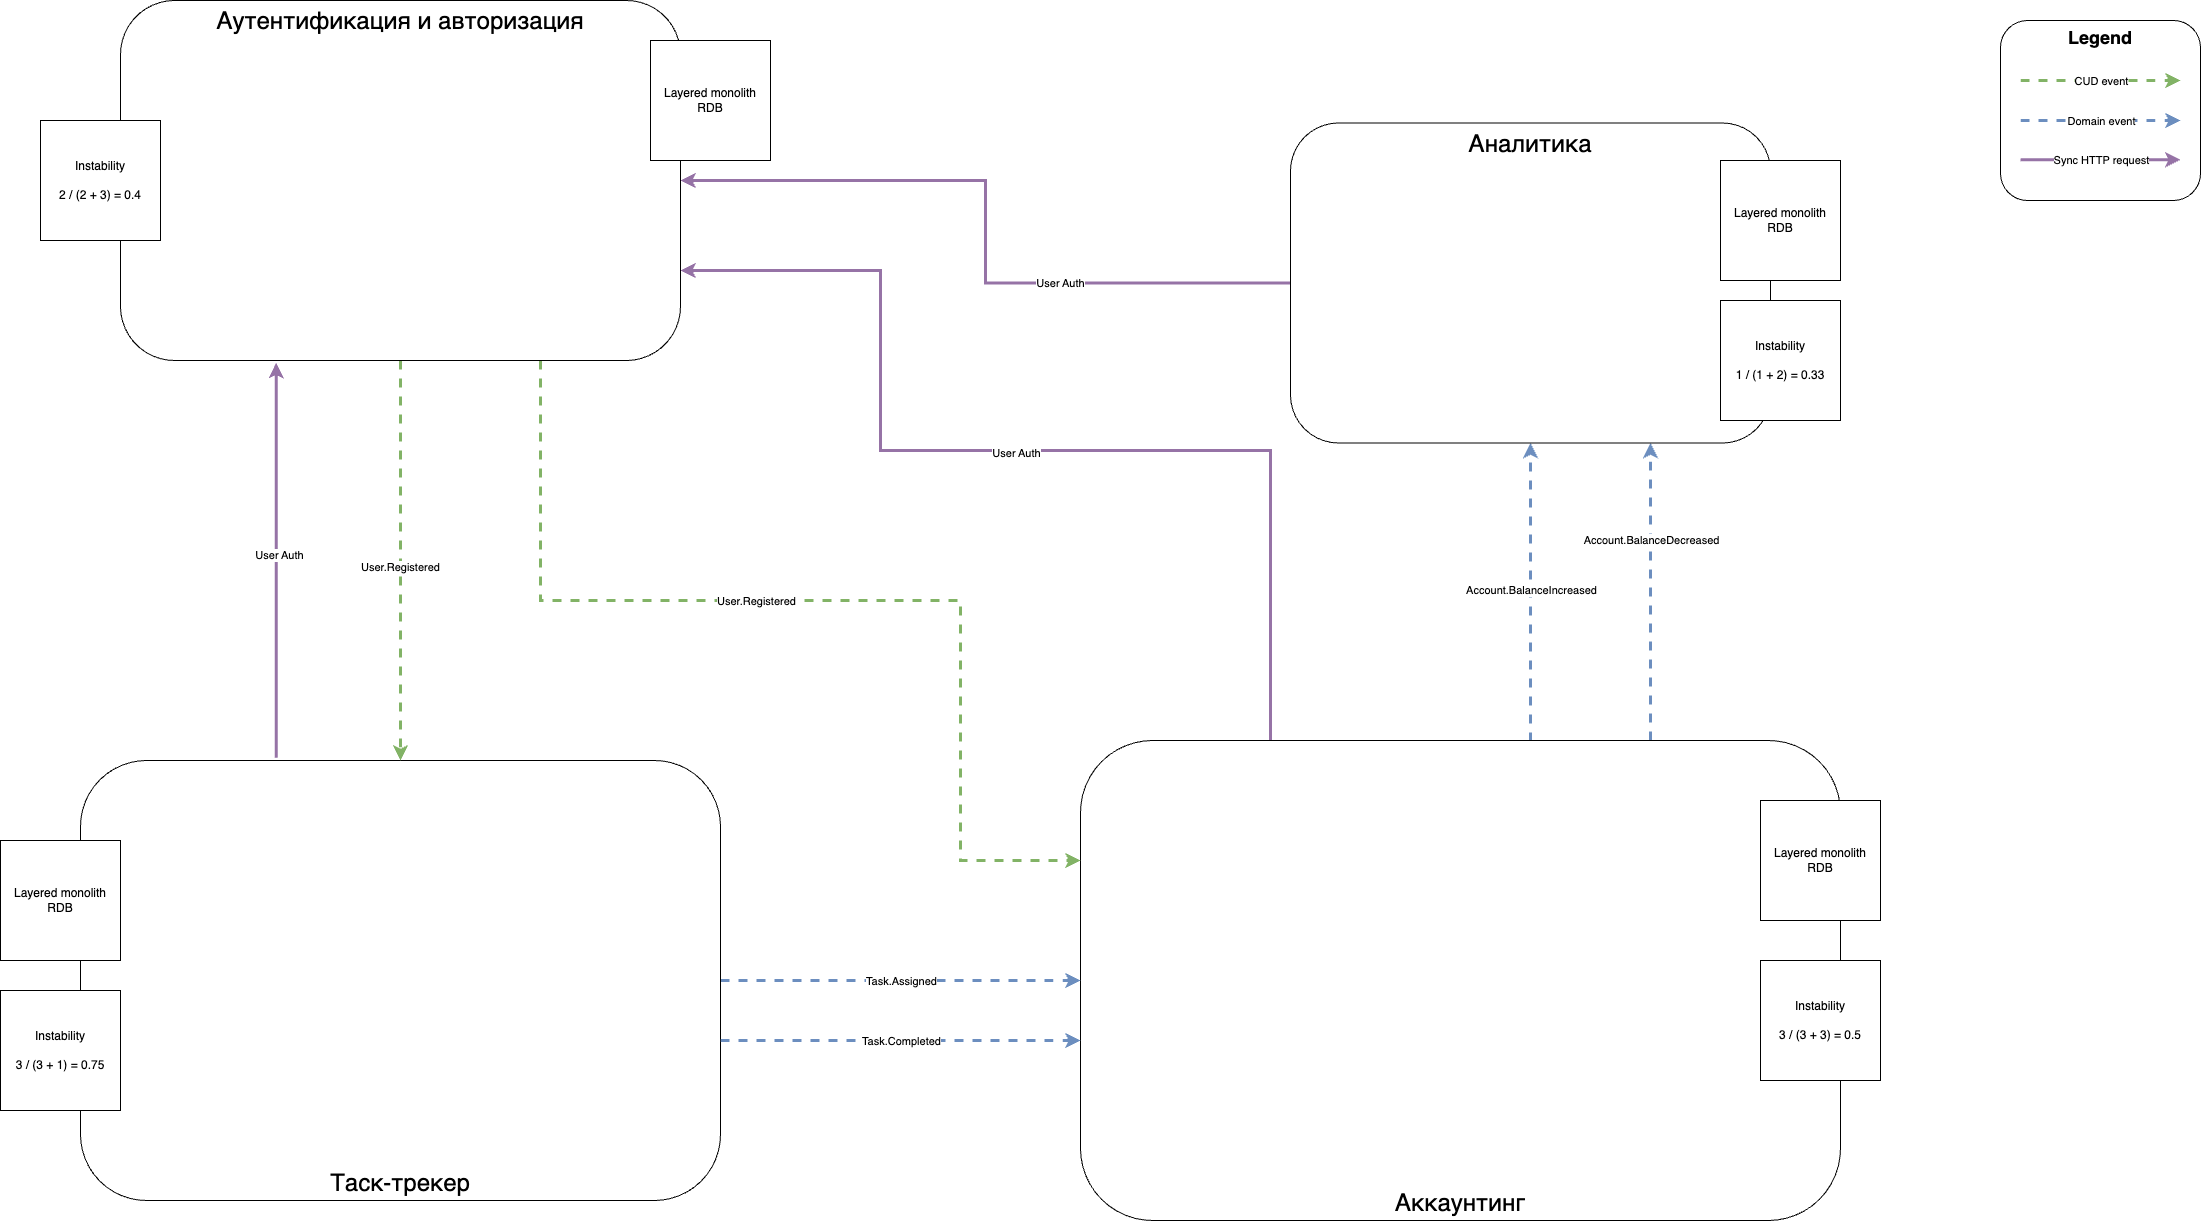

The diagram above was exported from draw.io. Its source (the exported page's mxGraphModel, read from the mxfile embedded in the PNG):
<mxGraphModel dx="1578" dy="1058" grid="1" gridSize="10" guides="1" tooltips="1" connect="1" arrows="1" fold="1" page="1" pageScale="1" pageWidth="2336" pageHeight="1654" math="0" shadow="0">
  <root>
    <mxCell id="0" />
    <mxCell id="1" parent="0" />
    <mxCell id="i2hwn6al_7anjnRUP2AP-88" style="edgeStyle=orthogonalEdgeStyle;rounded=0;orthogonalLoop=1;jettySize=auto;html=1;strokeColor=#9673a6;strokeWidth=3;fillColor=#e1d5e7;" parent="1" source="i2hwn6al_7anjnRUP2AP-14" target="i2hwn6al_7anjnRUP2AP-17" edge="1">
      <mxGeometry relative="1" as="geometry" />
    </mxCell>
    <mxCell id="i2hwn6al_7anjnRUP2AP-92" value="User Auth" style="edgeLabel;html=1;align=center;verticalAlign=middle;resizable=0;points=[];" parent="i2hwn6al_7anjnRUP2AP-88" vertex="1" connectable="0">
      <mxGeometry x="-0.353" relative="1" as="geometry">
        <mxPoint as="offset" />
      </mxGeometry>
    </mxCell>
    <mxCell id="i2hwn6al_7anjnRUP2AP-14" value="Аналитика" style="rounded=1;whiteSpace=wrap;html=1;verticalAlign=top;fontSize=24;" parent="1" vertex="1">
      <mxGeometry x="1370" y="202.5" width="480" height="320" as="geometry" />
    </mxCell>
    <mxCell id="i2hwn6al_7anjnRUP2AP-76" style="rounded=0;orthogonalLoop=1;jettySize=auto;html=1;entryX=0.5;entryY=1;entryDx=0;entryDy=0;strokeColor=#6c8ebf;strokeWidth=3;dashed=1;fillColor=#dae8fc;exitX=0.592;exitY=0.002;exitDx=0;exitDy=0;exitPerimeter=0;" parent="1" source="i2hwn6al_7anjnRUP2AP-15" target="i2hwn6al_7anjnRUP2AP-14" edge="1">
      <mxGeometry relative="1" as="geometry">
        <mxPoint x="1630" y="760" as="sourcePoint" />
      </mxGeometry>
    </mxCell>
    <mxCell id="i2hwn6al_7anjnRUP2AP-78" value="Account.BalanceIncreased" style="edgeLabel;html=1;align=center;verticalAlign=middle;resizable=0;points=[];rotation=0;" parent="i2hwn6al_7anjnRUP2AP-76" vertex="1" connectable="0">
      <mxGeometry x="0.2911" y="-2" relative="1" as="geometry">
        <mxPoint x="-2" y="41" as="offset" />
      </mxGeometry>
    </mxCell>
    <mxCell id="i2hwn6al_7anjnRUP2AP-77" style="edgeStyle=orthogonalEdgeStyle;rounded=0;orthogonalLoop=1;jettySize=auto;html=1;exitX=0.75;exitY=0;exitDx=0;exitDy=0;entryX=0.75;entryY=1;entryDx=0;entryDy=0;strokeColor=#6c8ebf;strokeWidth=3;dashed=1;fillColor=#dae8fc;" parent="1" source="i2hwn6al_7anjnRUP2AP-15" target="i2hwn6al_7anjnRUP2AP-14" edge="1">
      <mxGeometry relative="1" as="geometry" />
    </mxCell>
    <mxCell id="i2hwn6al_7anjnRUP2AP-79" value="Account.BalanceDecreased" style="edgeLabel;html=1;align=center;verticalAlign=middle;resizable=0;points=[];rotation=0;" parent="i2hwn6al_7anjnRUP2AP-77" vertex="1" connectable="0">
      <mxGeometry x="-0.0735" y="-2" relative="1" as="geometry">
        <mxPoint x="-2" y="-62" as="offset" />
      </mxGeometry>
    </mxCell>
    <mxCell id="i2hwn6al_7anjnRUP2AP-89" style="edgeStyle=orthogonalEdgeStyle;rounded=0;orthogonalLoop=1;jettySize=auto;html=1;exitX=0.25;exitY=0;exitDx=0;exitDy=0;entryX=1;entryY=0.75;entryDx=0;entryDy=0;strokeColor=#9673a6;strokeWidth=3;fillColor=#e1d5e7;" parent="1" source="i2hwn6al_7anjnRUP2AP-15" target="i2hwn6al_7anjnRUP2AP-17" edge="1">
      <mxGeometry relative="1" as="geometry">
        <Array as="points">
          <mxPoint x="1350" y="530" />
          <mxPoint x="960" y="530" />
          <mxPoint x="960" y="350" />
        </Array>
      </mxGeometry>
    </mxCell>
    <mxCell id="i2hwn6al_7anjnRUP2AP-91" value="User Auth" style="edgeLabel;html=1;align=center;verticalAlign=middle;resizable=0;points=[];" parent="i2hwn6al_7anjnRUP2AP-89" vertex="1" connectable="0">
      <mxGeometry x="0.0266" y="2" relative="1" as="geometry">
        <mxPoint as="offset" />
      </mxGeometry>
    </mxCell>
    <mxCell id="i2hwn6al_7anjnRUP2AP-15" value="Аккаунтинг" style="rounded=1;whiteSpace=wrap;html=1;verticalAlign=bottom;fontSize=24;" parent="1" vertex="1">
      <mxGeometry x="1160" y="820" width="760" height="480" as="geometry" />
    </mxCell>
    <mxCell id="i2hwn6al_7anjnRUP2AP-72" style="edgeStyle=orthogonalEdgeStyle;rounded=0;orthogonalLoop=1;jettySize=auto;html=1;strokeColor=#6c8ebf;strokeWidth=3;dashed=1;fillColor=#dae8fc;" parent="1" source="i2hwn6al_7anjnRUP2AP-16" target="i2hwn6al_7anjnRUP2AP-15" edge="1">
      <mxGeometry relative="1" as="geometry" />
    </mxCell>
    <mxCell id="i2hwn6al_7anjnRUP2AP-73" value="Task.Assigned" style="edgeLabel;html=1;align=center;verticalAlign=middle;resizable=0;points=[];" parent="i2hwn6al_7anjnRUP2AP-72" vertex="1" connectable="0">
      <mxGeometry relative="1" as="geometry">
        <mxPoint as="offset" />
      </mxGeometry>
    </mxCell>
    <mxCell id="i2hwn6al_7anjnRUP2AP-16" value="Таск-трекер" style="rounded=1;whiteSpace=wrap;html=1;verticalAlign=bottom;fontSize=24;" parent="1" vertex="1">
      <mxGeometry x="160" y="840" width="640" height="440" as="geometry" />
    </mxCell>
    <mxCell id="i2hwn6al_7anjnRUP2AP-68" style="edgeStyle=orthogonalEdgeStyle;rounded=0;orthogonalLoop=1;jettySize=auto;html=1;entryX=0.5;entryY=0;entryDx=0;entryDy=0;strokeColor=#82b366;strokeWidth=3;dashed=1;fillColor=#d5e8d4;" parent="1" source="i2hwn6al_7anjnRUP2AP-17" target="i2hwn6al_7anjnRUP2AP-16" edge="1">
      <mxGeometry relative="1" as="geometry" />
    </mxCell>
    <mxCell id="i2hwn6al_7anjnRUP2AP-70" value="User.Registered" style="edgeLabel;html=1;align=center;verticalAlign=middle;resizable=0;points=[];rotation=0;" parent="i2hwn6al_7anjnRUP2AP-68" vertex="1" connectable="0">
      <mxGeometry x="0.0317" y="-1" relative="1" as="geometry">
        <mxPoint as="offset" />
      </mxGeometry>
    </mxCell>
    <mxCell id="i2hwn6al_7anjnRUP2AP-69" style="edgeStyle=orthogonalEdgeStyle;rounded=0;orthogonalLoop=1;jettySize=auto;html=1;exitX=0.75;exitY=1;exitDx=0;exitDy=0;entryX=0;entryY=0.25;entryDx=0;entryDy=0;strokeColor=#82b366;strokeWidth=3;dashed=1;fillColor=#d5e8d4;" parent="1" source="i2hwn6al_7anjnRUP2AP-17" target="i2hwn6al_7anjnRUP2AP-15" edge="1">
      <mxGeometry relative="1" as="geometry">
        <Array as="points">
          <mxPoint x="620" y="680" />
          <mxPoint x="1040" y="680" />
          <mxPoint x="1040" y="940" />
        </Array>
      </mxGeometry>
    </mxCell>
    <mxCell id="i2hwn6al_7anjnRUP2AP-71" value="User.Registered" style="edgeLabel;html=1;align=center;verticalAlign=middle;resizable=0;points=[];" parent="i2hwn6al_7anjnRUP2AP-69" vertex="1" connectable="0">
      <mxGeometry x="-0.1241" relative="1" as="geometry">
        <mxPoint as="offset" />
      </mxGeometry>
    </mxCell>
    <mxCell id="i2hwn6al_7anjnRUP2AP-17" value="Аутентификация и авторизация" style="rounded=1;whiteSpace=wrap;html=1;verticalAlign=top;fontSize=24;" parent="1" vertex="1">
      <mxGeometry x="200" y="80" width="560" height="360" as="geometry" />
    </mxCell>
    <mxCell id="i2hwn6al_7anjnRUP2AP-39" value="Legend" style="rounded=1;whiteSpace=wrap;html=1;verticalAlign=top;fontSize=18;fontStyle=1" parent="1" vertex="1">
      <mxGeometry x="2080" y="100" width="200" height="180" as="geometry" />
    </mxCell>
    <mxCell id="i2hwn6al_7anjnRUP2AP-42" value="" style="endArrow=classic;html=1;rounded=0;strokeWidth=3;dashed=1;fillColor=#d5e8d4;strokeColor=#82b366;" parent="1" edge="1">
      <mxGeometry width="50" height="50" relative="1" as="geometry">
        <mxPoint x="2100" y="160" as="sourcePoint" />
        <mxPoint x="2260" y="160" as="targetPoint" />
      </mxGeometry>
    </mxCell>
    <mxCell id="i2hwn6al_7anjnRUP2AP-43" value="CUD event" style="edgeLabel;html=1;align=center;verticalAlign=middle;resizable=0;points=[];" parent="i2hwn6al_7anjnRUP2AP-42" vertex="1" connectable="0">
      <mxGeometry x="-0.1718" y="4" relative="1" as="geometry">
        <mxPoint x="14" y="4" as="offset" />
      </mxGeometry>
    </mxCell>
    <mxCell id="i2hwn6al_7anjnRUP2AP-66" value="" style="endArrow=classic;html=1;rounded=0;strokeWidth=3;dashed=1;fillColor=#dae8fc;strokeColor=#6c8ebf;" parent="1" edge="1">
      <mxGeometry width="50" height="50" relative="1" as="geometry">
        <mxPoint x="2100" y="200" as="sourcePoint" />
        <mxPoint x="2260" y="200" as="targetPoint" />
      </mxGeometry>
    </mxCell>
    <mxCell id="i2hwn6al_7anjnRUP2AP-67" value="Domain event" style="edgeLabel;html=1;align=center;verticalAlign=middle;resizable=0;points=[];" parent="i2hwn6al_7anjnRUP2AP-66" vertex="1" connectable="0">
      <mxGeometry x="-0.1718" y="4" relative="1" as="geometry">
        <mxPoint x="14" y="4" as="offset" />
      </mxGeometry>
    </mxCell>
    <mxCell id="i2hwn6al_7anjnRUP2AP-74" style="edgeStyle=orthogonalEdgeStyle;rounded=0;orthogonalLoop=1;jettySize=auto;html=1;strokeColor=#6c8ebf;strokeWidth=3;dashed=1;fillColor=#dae8fc;" parent="1" edge="1">
      <mxGeometry relative="1" as="geometry">
        <mxPoint x="800" y="1120" as="sourcePoint" />
        <mxPoint x="1160" y="1120" as="targetPoint" />
      </mxGeometry>
    </mxCell>
    <mxCell id="i2hwn6al_7anjnRUP2AP-75" value="Task.Completed" style="edgeLabel;html=1;align=center;verticalAlign=middle;resizable=0;points=[];" parent="i2hwn6al_7anjnRUP2AP-74" vertex="1" connectable="0">
      <mxGeometry relative="1" as="geometry">
        <mxPoint as="offset" />
      </mxGeometry>
    </mxCell>
    <mxCell id="i2hwn6al_7anjnRUP2AP-81" value="Layered monolith&lt;br&gt;RDB" style="whiteSpace=wrap;html=1;aspect=fixed;" parent="1" vertex="1">
      <mxGeometry x="730" y="120" width="120" height="120" as="geometry" />
    </mxCell>
    <mxCell id="i2hwn6al_7anjnRUP2AP-82" value="Layered monolith&lt;br&gt;RDB" style="whiteSpace=wrap;html=1;aspect=fixed;" parent="1" vertex="1">
      <mxGeometry x="80" y="920" width="120" height="120" as="geometry" />
    </mxCell>
    <mxCell id="i2hwn6al_7anjnRUP2AP-83" value="Layered monolith&lt;br&gt;RDB" style="whiteSpace=wrap;html=1;aspect=fixed;" parent="1" vertex="1">
      <mxGeometry x="1840" y="880" width="120" height="120" as="geometry" />
    </mxCell>
    <mxCell id="i2hwn6al_7anjnRUP2AP-84" value="Layered monolith&lt;br&gt;RDB" style="whiteSpace=wrap;html=1;aspect=fixed;" parent="1" vertex="1">
      <mxGeometry x="1800" y="240" width="120" height="120" as="geometry" />
    </mxCell>
    <mxCell id="i2hwn6al_7anjnRUP2AP-85" value="" style="endArrow=classic;html=1;rounded=0;strokeWidth=3;fillColor=#e1d5e7;strokeColor=#9673a6;" parent="1" edge="1">
      <mxGeometry width="50" height="50" relative="1" as="geometry">
        <mxPoint x="2100" y="239.23000000000002" as="sourcePoint" />
        <mxPoint x="2260" y="239.23000000000002" as="targetPoint" />
      </mxGeometry>
    </mxCell>
    <mxCell id="i2hwn6al_7anjnRUP2AP-86" value="Sync HTTP request" style="edgeLabel;html=1;align=center;verticalAlign=middle;resizable=0;points=[];" parent="i2hwn6al_7anjnRUP2AP-85" vertex="1" connectable="0">
      <mxGeometry x="-0.1718" y="4" relative="1" as="geometry">
        <mxPoint x="14" y="4" as="offset" />
      </mxGeometry>
    </mxCell>
    <mxCell id="i2hwn6al_7anjnRUP2AP-87" value="" style="endArrow=classic;html=1;rounded=0;entryX=0.278;entryY=1.007;entryDx=0;entryDy=0;entryPerimeter=0;exitX=0.306;exitY=-0.006;exitDx=0;exitDy=0;exitPerimeter=0;strokeColor=#9673a6;strokeWidth=3;fillColor=#e1d5e7;" parent="1" source="i2hwn6al_7anjnRUP2AP-16" target="i2hwn6al_7anjnRUP2AP-17" edge="1">
      <mxGeometry width="50" height="50" relative="1" as="geometry">
        <mxPoint x="1060" y="620" as="sourcePoint" />
        <mxPoint x="1110" y="570" as="targetPoint" />
      </mxGeometry>
    </mxCell>
    <mxCell id="i2hwn6al_7anjnRUP2AP-90" value="User Auth" style="edgeLabel;html=1;align=center;verticalAlign=middle;resizable=0;points=[];" parent="i2hwn6al_7anjnRUP2AP-87" vertex="1" connectable="0">
      <mxGeometry x="0.0324" y="-2" relative="1" as="geometry">
        <mxPoint as="offset" />
      </mxGeometry>
    </mxCell>
    <mxCell id="i2hwn6al_7anjnRUP2AP-93" value="Instability&lt;br&gt;&lt;br&gt;2 / (2 + 3) = 0.4" style="whiteSpace=wrap;html=1;aspect=fixed;" parent="1" vertex="1">
      <mxGeometry x="120" y="200" width="120" height="120" as="geometry" />
    </mxCell>
    <mxCell id="i2hwn6al_7anjnRUP2AP-94" value="Instability&lt;br&gt;&lt;br&gt;3 / (3 + 1) = 0.75" style="whiteSpace=wrap;html=1;aspect=fixed;" parent="1" vertex="1">
      <mxGeometry x="80" y="1070" width="120" height="120" as="geometry" />
    </mxCell>
    <mxCell id="i2hwn6al_7anjnRUP2AP-95" value="Instability&lt;br&gt;&lt;br&gt;3 / (3 + 3) = 0.5" style="whiteSpace=wrap;html=1;aspect=fixed;" parent="1" vertex="1">
      <mxGeometry x="1840" y="1040" width="120" height="120" as="geometry" />
    </mxCell>
    <mxCell id="i2hwn6al_7anjnRUP2AP-96" value="Instability&lt;br&gt;&lt;br&gt;1 / (1 + 2) = 0.33" style="whiteSpace=wrap;html=1;aspect=fixed;" parent="1" vertex="1">
      <mxGeometry x="1800" y="380" width="120" height="120" as="geometry" />
    </mxCell>
  </root>
</mxGraphModel>